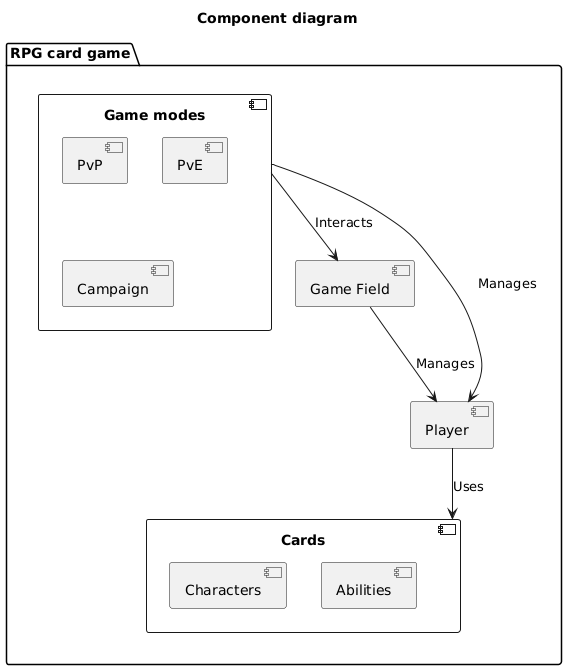

The diagram above was rendered by PlantUML. Its source (embedded in the PNG):
@startuml
title Component diagram

package "RPG card game" {
    component "Game Field" as GameField
    component "Player" as Player
    component "Cards" as Cards {
        component "Characters" as Characters
        component "Abilities" as Abilities
    }
    component "Game modes" as GameModes {
        component "PvP" as PvPMode
        component "PvE" as PvEMode
        component "Campaign" as CampaignMode
    }
}

GameField --> Player : Manages
Player --> Cards : Uses
GameModes --> GameField : Interacts
GameModes --> Player : Manages
@enduml